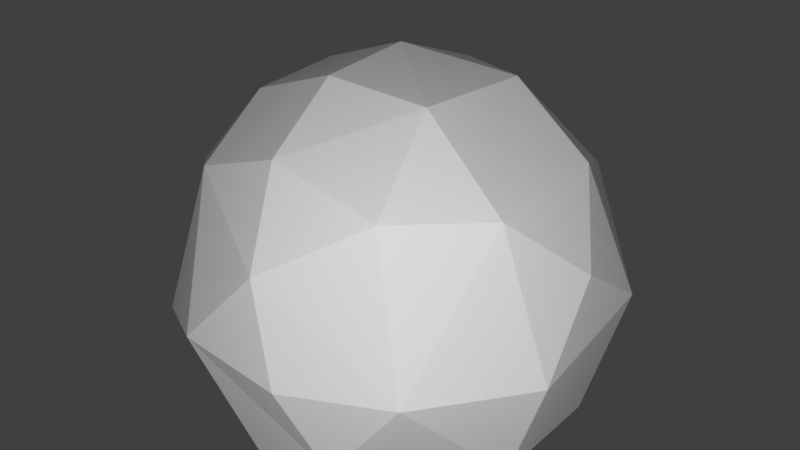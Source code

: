 # Source: snoballBoll_1_.blend  (saved by Blender 2.77.0; exported with 4.5.12 LTS)
import bpy
from mathutils import Matrix  # noqa: F401  (used for matrix-valued properties, if any)

bpy.ops.wm.read_factory_settings(use_empty=True)
scene = bpy.context.scene
scene.name = 'Scene'

# ---- collections
col_collection_1 = bpy.data.collections.new('Collection 1'); scene.collection.children.link(col_collection_1)

# ---- materials (node trees are filled in below, after node groups)
mat_spherecolor = bpy.data.materials.new("sphereColor'")
mat_spherecolor.alpha_threshold = 0.0
mat_spherecolor.use_transparent_shadow = False
mat_spherecolor.diffuse_color = (1.0, 1.0, 1.0, 1.0)
mat_spherecolor.roughness = 0.5
mat_spherecolor.specular_intensity = 0.0

# ---- material node trees

# ---- world
world_world = bpy.data.worlds.new('World'); scene.world = world_world
world_world.color = (0.05088, 0.05088, 0.05088)
world_world.use_sun_shadow = False
world_world.sun_shadow_jitter_overblur = 0.0
world_world.cycles.sampling_method = 'MANUAL'

# ---- cameras
cam_camera = bpy.data.cameras.new('Camera')
cam_camera.clip_end = 100.0
cam_camera.lens = 35.0
cam_camera.sensor_width = 32.0
cam_camera.sensor_height = 18.0
cam_camera.ortho_scale = 7.314
cam_camera.dof.focus_distance = 0.0
cam_camera.dof.aperture_fstop = 128.0

# ---- lights
light_lamp = bpy.data.lights.new('Lamp', 'POINT')
light_lamp.transmission_factor = 0.0
light_lamp.cutoff_distance = 30.0
light_lamp.energy = 100.0
light_lamp.shadow_buffer_clip_start = 1.001
light_lamp.shadow_soft_size = 0.1
light_lamp.shadow_maximum_resolution = 0.006
light_lamp.use_absolute_resolution = True
light_lamp_001 = bpy.data.lights.new('Lamp.001', 'POINT')
light_lamp_001.transmission_factor = 0.0
light_lamp_001.cutoff_distance = 30.0
light_lamp_001.energy = 100.0
light_lamp_001.shadow_buffer_clip_start = 1.001
light_lamp_001.shadow_soft_size = 0.1
light_lamp_001.shadow_maximum_resolution = 0.006
light_lamp_001.use_absolute_resolution = True
light_lamp_002 = bpy.data.lights.new('Lamp.002', 'POINT')
light_lamp_002.transmission_factor = 0.0
light_lamp_002.cutoff_distance = 30.0
light_lamp_002.energy = 100.0
light_lamp_002.shadow_buffer_clip_start = 1.001
light_lamp_002.shadow_soft_size = 0.1
light_lamp_002.shadow_maximum_resolution = 0.006
light_lamp_002.use_absolute_resolution = True

# ---- meshes
me_sphere_001 = bpy.data.meshes.new('Sphere.001')
me_sphere_001.from_pydata([(-0.4339, 0.0, 0.901), (-0.7818, 0.0, 0.6235), (-0.9749, 0.0, 0.2225), (-0.9749, 0.0, -0.2225), (-0.7818, 0.0, -0.6235), (-0.4339, 0.0, -0.901), (-0.3909, 0.1883, 0.901), (-0.7044, 0.3392, 0.6235), (-0.8784, 0.423, 0.2225), (-0.8784, 0.423, -0.2225), (-0.7044, 0.3392, -0.6235), (-0.3909, 0.1883, -0.901), (-0.2705, 0.3392, 0.901), (-0.4875, 0.6113, 0.6235), (-0.6079, 0.7622, 0.2225), (-0.6079, 0.7622, -0.2225), (-0.4875, 0.6113, -0.6235), (-0.2705, 0.3392, -0.901), (-0.09655, 0.423, 0.901), (-0.174, 0.7622, 0.6235), (-0.2169, 0.9505, 0.2225), (-0.2169, 0.9505, -0.2225), (-0.174, 0.7622, -0.6235), (-0.09655, 0.423, -0.901), (-1.846e-07, -1.472e-07, 1.0), (0.09655, 0.423, 0.901), (0.174, 0.7622, 0.6235), (0.2169, 0.9505, 0.2225), (0.2169, 0.9505, -0.2225), (0.174, 0.7622, -0.6235), (0.09655, 0.423, -0.901), (0.2705, 0.3392, 0.901), (0.4875, 0.6113, 0.6235), (0.6079, 0.7622, 0.2225), (0.6079, 0.7622, -0.2225), (0.4875, 0.6113, -0.6235), (0.2705, 0.3392, -0.901), (0.3909, 0.1883, 0.901), (0.7044, 0.3392, 0.6235), (0.8784, 0.423, 0.2225), (0.8784, 0.423, -0.2225), (0.7044, 0.3392, -0.6235), (0.3909, 0.1883, -0.901), (0.4339, -5.91e-09, 0.901), (0.7818, -1.549e-07, 0.6235), (0.9749, -1.549e-07, 0.2225), (0.9749, -1.549e-07, -0.2225), (0.7818, -1.549e-07, -0.6235), (0.4339, -6.551e-08, -0.901), (0.3909, -0.1883, 0.901), (0.7044, -0.3392, 0.6235), (0.8784, -0.423, 0.2225), (0.8784, -0.423, -0.2225), (0.7044, -0.3392, -0.6235), (0.3909, -0.1883, -0.901), (0.2705, -0.3392, 0.901), (0.4875, -0.6113, 0.6235), (0.6079, -0.7622, 0.2225), (0.6079, -0.7622, -0.2225), (0.4875, -0.6113, -0.6235), (0.2705, -0.3392, -0.901), (0.09655, -0.423, 0.901), (0.174, -0.7622, 0.6235), (0.2169, -0.9505, 0.2225), (0.2169, -0.9505, -0.2225), (0.174, -0.7622, -0.6235), (0.09655, -0.423, -0.901), (-0.09655, -0.423, 0.901), (-0.174, -0.7622, 0.6235), (-0.2169, -0.9505, 0.2225), (-0.2169, -0.9505, -0.2225), (-0.174, -0.7622, -0.6235), (-0.09655, -0.423, -0.901), (-1.51e-07, 0.0, -1.0), (-0.2705, -0.3392, 0.901), (-0.4875, -0.6113, 0.6235), (-0.6079, -0.7622, 0.2225), (-0.6079, -0.7622, -0.2225), (-0.4875, -0.6113, -0.6235), (-0.2705, -0.3392, -0.901), (-0.3909, -0.1883, 0.901), (-0.7044, -0.3392, 0.6235), (-0.8784, -0.423, 0.2225), (-0.8784, -0.423, -0.2225), (-0.7044, -0.3392, -0.6235), (-0.3909, -0.1883, -0.901)], [], [(2, 9, 3), (1, 6, 7), (73, 5, 11), (4, 9, 10), (1, 8, 2), (0, 24, 6), (4, 11, 5), (11, 16, 17), (8, 15, 9), (7, 12, 13), (73, 11, 17), (9, 16, 10), (8, 13, 14), (6, 24, 12), (14, 21, 15), (12, 19, 13), (73, 17, 23), (15, 22, 16), (13, 20, 14), (12, 24, 18), (17, 22, 23), (73, 23, 30), (22, 28, 29), (19, 27, 20), (18, 24, 25), (23, 29, 30), (20, 28, 21), (18, 26, 19), (73, 30, 36), (29, 34, 35), (26, 33, 27), (25, 24, 31), (29, 36, 30), (27, 34, 28), (26, 31, 32), (32, 39, 33), (31, 24, 37), (35, 42, 36), (33, 40, 34), (31, 38, 32), (73, 36, 42), (34, 41, 35), (41, 48, 42), (39, 46, 40), (37, 44, 38), (73, 42, 48), (41, 46, 47), (38, 45, 39), (37, 24, 43), (47, 54, 48), (45, 52, 46), (43, 50, 44), (73, 48, 54), (47, 52, 53), (44, 51, 45), (43, 24, 49), (49, 56, 50), (73, 54, 60), (52, 59, 53), (50, 57, 51), (49, 24, 55), (53, 60, 54), (51, 58, 52), (73, 60, 66), (59, 64, 65), (56, 63, 57), (55, 24, 61), (60, 65, 66), (57, 64, 58), (56, 61, 62), (65, 70, 71), (62, 69, 63), (61, 24, 67), (65, 72, 66), (63, 70, 64), (62, 67, 68), (73, 66, 72), (67, 24, 74), (72, 78, 79), (69, 77, 70), (68, 74, 75), (73, 72, 79), (71, 77, 78), (68, 76, 69), (78, 85, 79), (76, 83, 77), (75, 80, 81), (73, 79, 85), (77, 84, 78), (75, 82, 76), (74, 24, 80), (82, 3, 83), (81, 0, 1), (73, 85, 5), (83, 4, 84), (81, 2, 82), (80, 24, 0), (84, 5, 85), (2, 8, 9), (1, 0, 6), (4, 3, 9), (1, 7, 8), (4, 10, 11), (11, 10, 16), (8, 14, 15), (7, 6, 12), (9, 15, 16), (8, 7, 13), (14, 20, 21), (12, 18, 19), (15, 21, 22), (13, 19, 20), (17, 16, 22), (22, 21, 28), (19, 26, 27), (23, 22, 29), (20, 27, 28), (18, 25, 26), (29, 28, 34), (26, 32, 33), (29, 35, 36), (27, 33, 34), (26, 25, 31), (32, 38, 39), (35, 41, 42), (33, 39, 40), (31, 37, 38), (34, 40, 41), (41, 47, 48), (39, 45, 46), (37, 43, 44), (41, 40, 46), (38, 44, 45), (47, 53, 54), (45, 51, 52), (43, 49, 50), (47, 46, 52), (44, 50, 51), (49, 55, 56), (52, 58, 59), (50, 56, 57), (53, 59, 60), (51, 57, 58), (59, 58, 64), (56, 62, 63), (60, 59, 65), (57, 63, 64), (56, 55, 61), (65, 64, 70), (62, 68, 69), (65, 71, 72), (63, 69, 70), (62, 61, 67), (72, 71, 78), (69, 76, 77), (68, 67, 74), (71, 70, 77), (68, 75, 76), (78, 84, 85), (76, 82, 83), (75, 74, 80), (77, 83, 84), (75, 81, 82), (82, 2, 3), (81, 80, 0), (83, 3, 4), (81, 1, 2), (84, 4, 5)])
me_sphere_001.materials.append(mat_spherecolor)
me_sphere_001.use_remesh_preserve_volume = False
me_sphere_001.use_remesh_preserve_attributes = False
me_sphere_001.use_mirror_vertex_groups = False
me_sphere_001.update()

# ---- objects
ob_sphere_001 = bpy.data.objects.new('Sphere.001', me_sphere_001)
ob_lamp = bpy.data.objects.new('Lamp', light_lamp)
ob_camera = bpy.data.objects.new('Camera', cam_camera)
ob_lamp_001 = bpy.data.objects.new('Lamp.001', light_lamp_001)
ob_lamp_002 = bpy.data.objects.new('Lamp.002', light_lamp_002)

# ---- transforms, parenting, visibility, modifiers, constraints
ob_sphere_001.location = (0.0, 0.0, 1.672)
ob_sphere_001.rotation_euler = (0.0, 0.7854, 0.0)
ob_sphere_001.lineart.crease_threshold = 0.0
_m = ob_sphere_001.modifiers.new('Decimate', 'DECIMATE')
_m.ratio = 0.6154
ob_lamp.location = (0.0, 0.0, 5.904)
ob_lamp.rotation_euler = (0.6503, 0.05522, 1.866)
ob_lamp.lock_rotations_4d = False
ob_lamp.empty_display_type = 'ARROWS'
ob_lamp.color = (0.0, 0.0, 0.0, 0.0)
ob_lamp.lineart.crease_threshold = 0.0
ob_camera.location = (0.0, 0.1874, 5.614)
ob_camera.lock_rotations_4d = False
ob_camera.empty_display_type = 'ARROWS'
ob_camera.color = (0.0, 0.0, 0.0, 0.0)
ob_camera.display_type = 'WIRE'
ob_camera.lineart.crease_threshold = 0.0
ob_lamp_001.location = (0.0, -1.088, 5.904)
ob_lamp_001.rotation_euler = (0.6503, 0.05522, 1.866)
ob_lamp_001.lock_rotations_4d = False
ob_lamp_001.empty_display_type = 'ARROWS'
ob_lamp_001.color = (0.0, 0.0, 0.0, 0.0)
ob_lamp_001.lineart.crease_threshold = 0.0
ob_lamp_002.location = (0.0, 0.983, 5.904)
ob_lamp_002.rotation_euler = (0.6503, 0.05522, 1.866)
ob_lamp_002.lock_rotations_4d = False
ob_lamp_002.empty_display_type = 'ARROWS'
ob_lamp_002.color = (0.0, 0.0, 0.0, 0.0)
ob_lamp_002.lineart.crease_threshold = 0.0

# ---- collection membership
col_collection_1.objects.link(ob_sphere_001)
col_collection_1.objects.link(ob_lamp)
col_collection_1.objects.link(ob_camera)
col_collection_1.objects.link(ob_lamp_001)
col_collection_1.objects.link(ob_lamp_002)

# ---- scene / render settings (as saved in the file)
scene.camera = ob_camera
scene.frame_start = 1; scene.frame_end = 250; scene.frame_set(1)
scene.render.engine = 'BLENDER_EEVEE_NEXT'
scene.render.resolution_percentage = 50
scene.render.dither_intensity = 0.0
scene.cycles.use_denoising = False
scene.cycles.samples = 128
scene.cycles.sampling_pattern = 'TABULATED_SOBOL'
scene.cycles.light_sampling_threshold = 0.0
scene.cycles.use_adaptive_sampling = False
scene.cycles.use_light_tree = False
scene.cycles.blur_glossy = 0.0
scene.cycles.sample_clamp_indirect = 0.0
scene.view_settings.view_transform = 'Standard'
bpy.context.view_layer.update()
